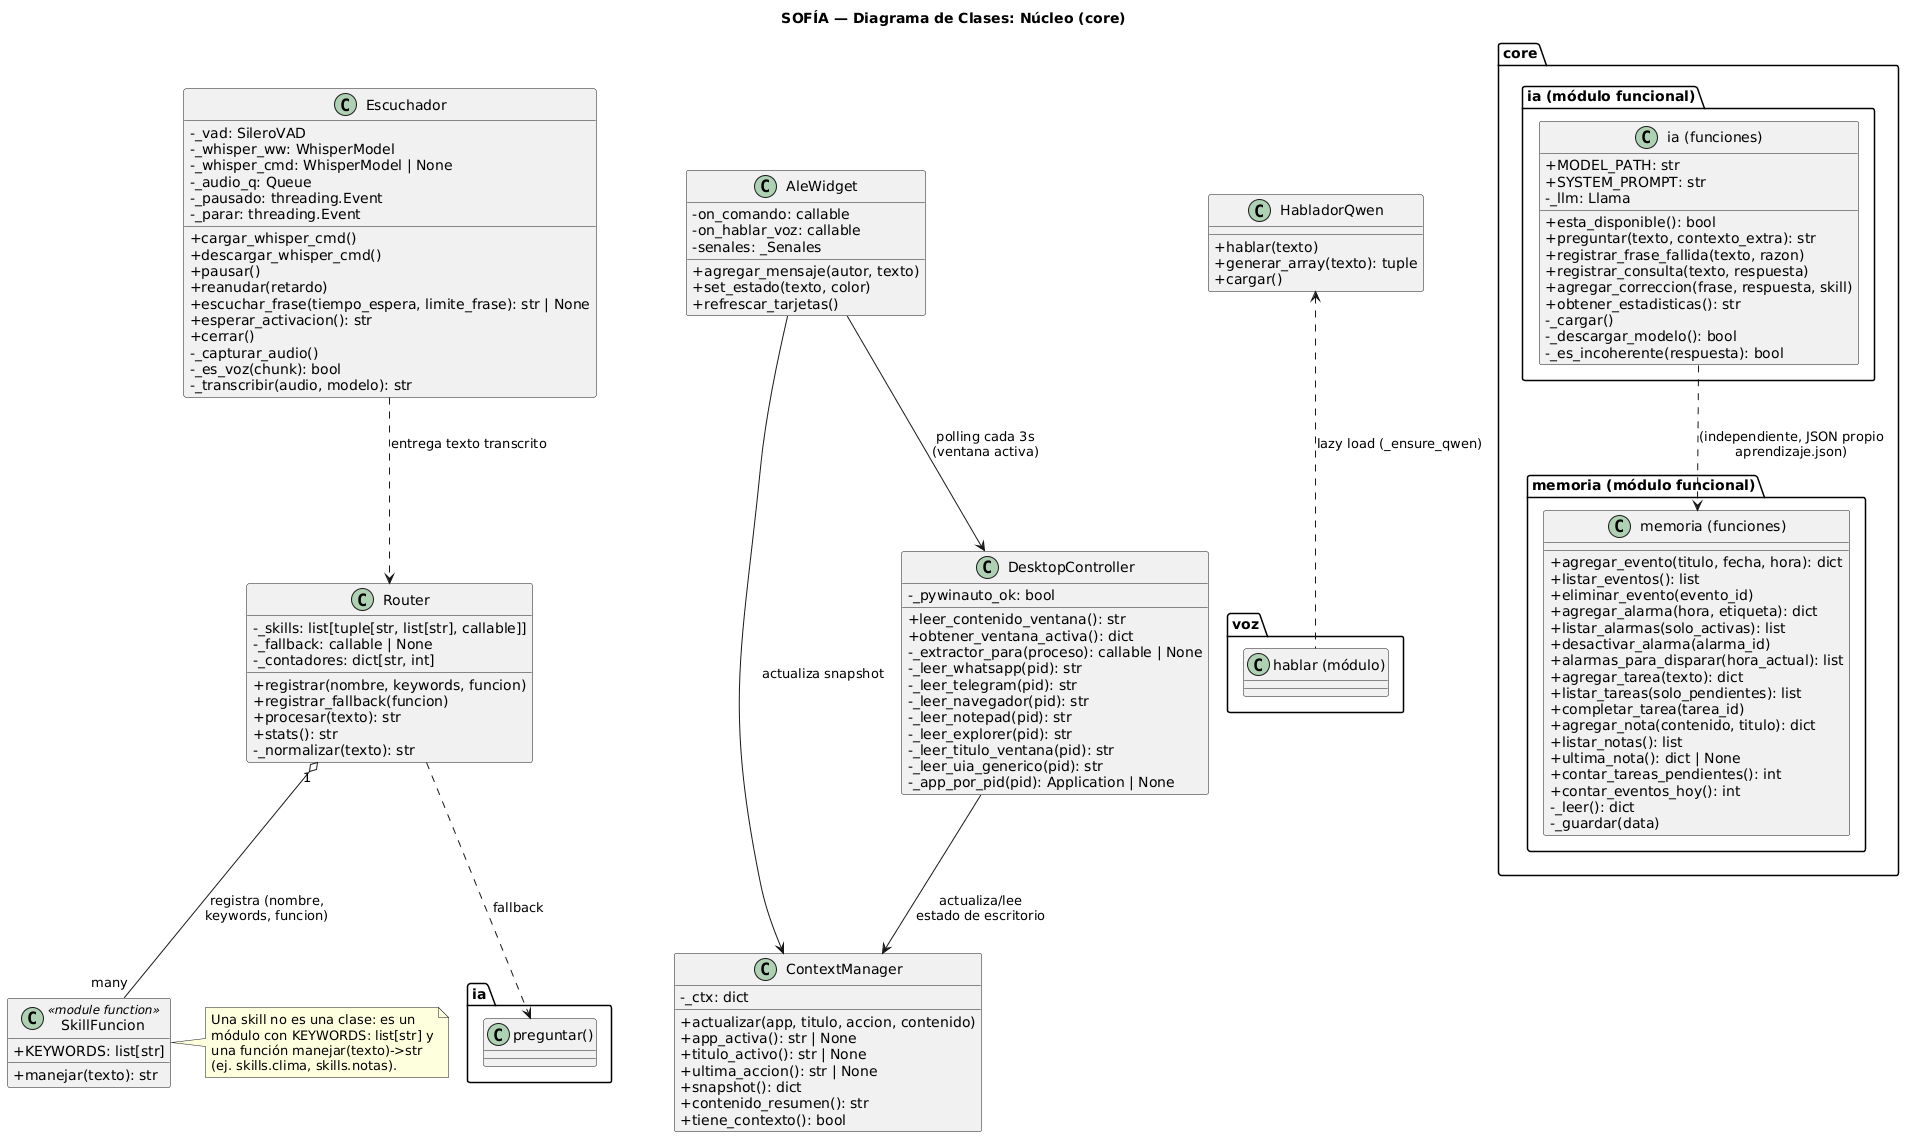

The diagram above was rendered by PlantUML. Its source (embedded in the PNG):
@startuml
title SOFÍA — Diagrama de Clases: Núcleo (core)

skinparam classAttributeIconSize 0

class Router {
  - _skills: list[tuple[str, list[str], callable]]
  - _fallback: callable | None
  - _contadores: dict[str, int]
  + registrar(nombre, keywords, funcion)
  + registrar_fallback(funcion)
  + procesar(texto): str
  + stats(): str
  - _normalizar(texto): str
}

class ContextManager {
  - _ctx: dict
  + actualizar(app, titulo, accion, contenido)
  + app_activa(): str | None
  + titulo_activo(): str | None
  + ultima_accion(): str | None
  + snapshot(): dict
  + contenido_resumen(): str
  + tiene_contexto(): bool
}

class DesktopController {
  - _pywinauto_ok: bool
  + leer_contenido_ventana(): str
  + obtener_ventana_activa(): dict
  - _extractor_para(proceso): callable | None
  - _leer_whatsapp(pid): str
  - _leer_telegram(pid): str
  - _leer_navegador(pid): str
  - _leer_notepad(pid): str
  - _leer_explorer(pid): str
  - _leer_titulo_ventana(pid): str
  - _leer_uia_generico(pid): str
  - _app_por_pid(pid): Application | None
}

package "core.ia (módulo funcional)" {
  class "ia (funciones)" as IAModule {
    + MODEL_PATH: str
    + SYSTEM_PROMPT: str
    + esta_disponible(): bool
    + preguntar(texto, contexto_extra): str
    + registrar_frase_fallida(texto, razon)
    + registrar_consulta(texto, respuesta)
    + agregar_correccion(frase, respuesta, skill)
    + obtener_estadisticas(): str
    - _cargar()
    - _descargar_modelo(): bool
    - _es_incoherente(respuesta): bool
    - _llm: Llama
  }
}

package "core.memoria (módulo funcional)" {
  class "memoria (funciones)" as MemoriaModule {
    + agregar_evento(titulo, fecha, hora): dict
    + listar_eventos(): list
    + eliminar_evento(evento_id)
    + agregar_alarma(hora, etiqueta): dict
    + listar_alarmas(solo_activas): list
    + desactivar_alarma(alarma_id)
    + alarmas_para_disparar(hora_actual): list
    + agregar_tarea(texto): dict
    + listar_tareas(solo_pendientes): list
    + completar_tarea(tarea_id)
    + agregar_nota(contenido, titulo): dict
    + listar_notas(): list
    + ultima_nota(): dict | None
    + contar_tareas_pendientes(): int
    + contar_eventos_hoy(): int
    - _leer(): dict
    - _guardar(data)
  }
}

class Escuchador {
  - _vad: SileroVAD
  - _whisper_ww: WhisperModel
  - _whisper_cmd: WhisperModel | None
  - _audio_q: Queue
  - _pausado: threading.Event
  - _parar: threading.Event
  + cargar_whisper_cmd()
  + descargar_whisper_cmd()
  + pausar()
  + reanudar(retardo)
  + escuchar_frase(tiempo_espera, limite_frase): str | None
  + esperar_activacion(): str
  + cerrar()
  - _capturar_audio()
  - _es_voz(chunk): bool
  - _transcribir(audio, modelo): str
}

class HabladorQwen {
  + hablar(texto)
  + generar_array(texto): tuple
  + cargar()
}

class AleWidget {
  - on_comando: callable
  - on_hablar_voz: callable
  - senales: _Senales
  + agregar_mensaje(autor, texto)
  + set_estado(texto, color)
  + refrescar_tarjetas()
}

Router "1" o-- "many" SkillFuncion : registra (nombre,\nkeywords, funcion)
Router ..> "ia.preguntar()" : fallback

note right of SkillFuncion
  Una skill no es una clase: es un
  módulo con KEYWORDS: list[str] y
  una función manejar(texto)->str
  (ej. skills.clima, skills.notas).
end note

class SkillFuncion <<module function>> {
  + KEYWORDS: list[str]
  + manejar(texto): str
}

DesktopController --> ContextManager : actualiza/lee\nestado de escritorio
AleWidget --> DesktopController : polling cada 3s\n(ventana activa)
AleWidget --> ContextManager : actualiza snapshot
Escuchador ..> Router : entrega texto transcrito
IAModule ..> MemoriaModule : (independiente, JSON propio\naprendizaje.json)
HabladorQwen <.. "voz.hablar (módulo)" : lazy load (_ensure_qwen)
@enduml